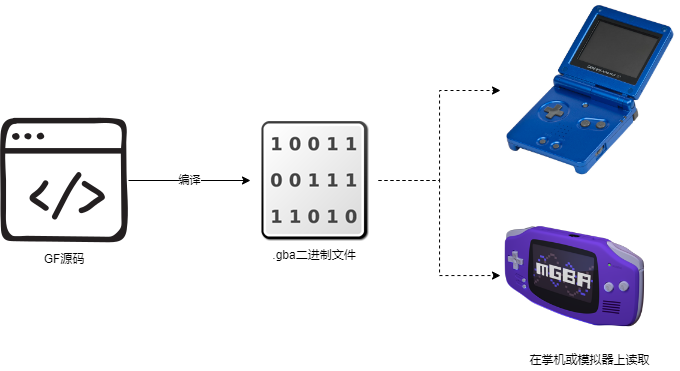

The diagram above was exported from draw.io. Its source (the exported page's mxGraphModel, read from the mxfile embedded in the PNG):
<mxGraphModel dx="992" dy="1686" grid="1" gridSize="10" guides="1" tooltips="1" connect="1" arrows="1" fold="1" page="1" pageScale="1" pageWidth="850" pageHeight="1100" math="0" shadow="0">
  <root>
    <mxCell id="0" />
    <mxCell id="1" parent="0" />
    <mxCell id="ZXDkxDKMa4Eitw3TYOz3-15" value="" style="group" vertex="1" connectable="0" parent="1">
      <mxGeometry x="70" y="-20" width="678.62" height="370" as="geometry" />
    </mxCell>
    <mxCell id="ZXDkxDKMa4Eitw3TYOz3-1" value="" style="shape=image;verticalLabelPosition=bottom;labelBackgroundColor=default;verticalAlign=top;aspect=fixed;imageAspect=0;image=https://upload.wikimedia.org/wikipedia/commons/thumb/a/a1/Game-Boy-Advance-SP-Mk1-Blue.jpg/1190px-Game-Boy-Advance-SP-Mk1-Blue.jpg;" vertex="1" parent="ZXDkxDKMa4Eitw3TYOz3-15">
      <mxGeometry x="500" width="178.62" height="180" as="geometry" />
    </mxCell>
    <mxCell id="ZXDkxDKMa4Eitw3TYOz3-6" style="edgeStyle=orthogonalEdgeStyle;rounded=0;orthogonalLoop=1;jettySize=auto;html=1;dashed=1;" edge="1" parent="ZXDkxDKMa4Eitw3TYOz3-15" source="ZXDkxDKMa4Eitw3TYOz3-2" target="ZXDkxDKMa4Eitw3TYOz3-1">
      <mxGeometry relative="1" as="geometry" />
    </mxCell>
    <mxCell id="ZXDkxDKMa4Eitw3TYOz3-2" value="" style="shape=image;html=1;verticalAlign=top;verticalLabelPosition=bottom;labelBackgroundColor=#ffffff;imageAspect=0;aspect=fixed;image=https://cdn1.iconfinder.com/data/icons/nuvola2/128x128/mimetypes/binary.png" vertex="1" parent="ZXDkxDKMa4Eitw3TYOz3-15">
      <mxGeometry x="250" y="116" width="128" height="128" as="geometry" />
    </mxCell>
    <mxCell id="ZXDkxDKMa4Eitw3TYOz3-5" value="编译" style="edgeStyle=orthogonalEdgeStyle;rounded=0;orthogonalLoop=1;jettySize=auto;html=1;" edge="1" parent="ZXDkxDKMa4Eitw3TYOz3-15" source="ZXDkxDKMa4Eitw3TYOz3-4" target="ZXDkxDKMa4Eitw3TYOz3-2">
      <mxGeometry relative="1" as="geometry" />
    </mxCell>
    <mxCell id="ZXDkxDKMa4Eitw3TYOz3-4" value="" style="shape=image;html=1;verticalAlign=top;verticalLabelPosition=bottom;labelBackgroundColor=#ffffff;imageAspect=0;aspect=fixed;image=https://cdn4.iconfinder.com/data/icons/online-marketing-hand-drawn-vol-4/52/web__development__coding__script__service__code__developers-128.png" vertex="1" parent="ZXDkxDKMa4Eitw3TYOz3-15">
      <mxGeometry y="116" width="128" height="128" as="geometry" />
    </mxCell>
    <mxCell id="ZXDkxDKMa4Eitw3TYOz3-7" value="GF源码" style="text;html=1;strokeColor=none;fillColor=none;align=center;verticalAlign=middle;whiteSpace=wrap;rounded=0;" vertex="1" parent="ZXDkxDKMa4Eitw3TYOz3-15">
      <mxGeometry x="34" y="244" width="60" height="30" as="geometry" />
    </mxCell>
    <mxCell id="ZXDkxDKMa4Eitw3TYOz3-10" value=".gba二进制文件" style="text;html=1;strokeColor=none;fillColor=none;align=center;verticalAlign=middle;whiteSpace=wrap;rounded=0;" vertex="1" parent="ZXDkxDKMa4Eitw3TYOz3-15">
      <mxGeometry x="267" y="240" width="94" height="30" as="geometry" />
    </mxCell>
    <mxCell id="ZXDkxDKMa4Eitw3TYOz3-12" value="" style="shape=image;verticalLabelPosition=bottom;labelBackgroundColor=default;verticalAlign=top;aspect=fixed;imageAspect=0;image=https://mgba.io/mgba-256.png;" vertex="1" parent="ZXDkxDKMa4Eitw3TYOz3-15">
      <mxGeometry x="500" y="200" width="150" height="150" as="geometry" />
    </mxCell>
    <mxCell id="ZXDkxDKMa4Eitw3TYOz3-13" style="edgeStyle=orthogonalEdgeStyle;rounded=0;orthogonalLoop=1;jettySize=auto;html=1;dashed=1;" edge="1" parent="ZXDkxDKMa4Eitw3TYOz3-15" source="ZXDkxDKMa4Eitw3TYOz3-2" target="ZXDkxDKMa4Eitw3TYOz3-12">
      <mxGeometry relative="1" as="geometry" />
    </mxCell>
    <mxCell id="ZXDkxDKMa4Eitw3TYOz3-14" value="在掌机或模拟器上读取" style="text;html=1;align=center;verticalAlign=middle;resizable=0;points=[];autosize=1;strokeColor=none;fillColor=none;" vertex="1" parent="ZXDkxDKMa4Eitw3TYOz3-15">
      <mxGeometry x="519.31" y="350" width="140" height="20" as="geometry" />
    </mxCell>
  </root>
</mxGraphModel>